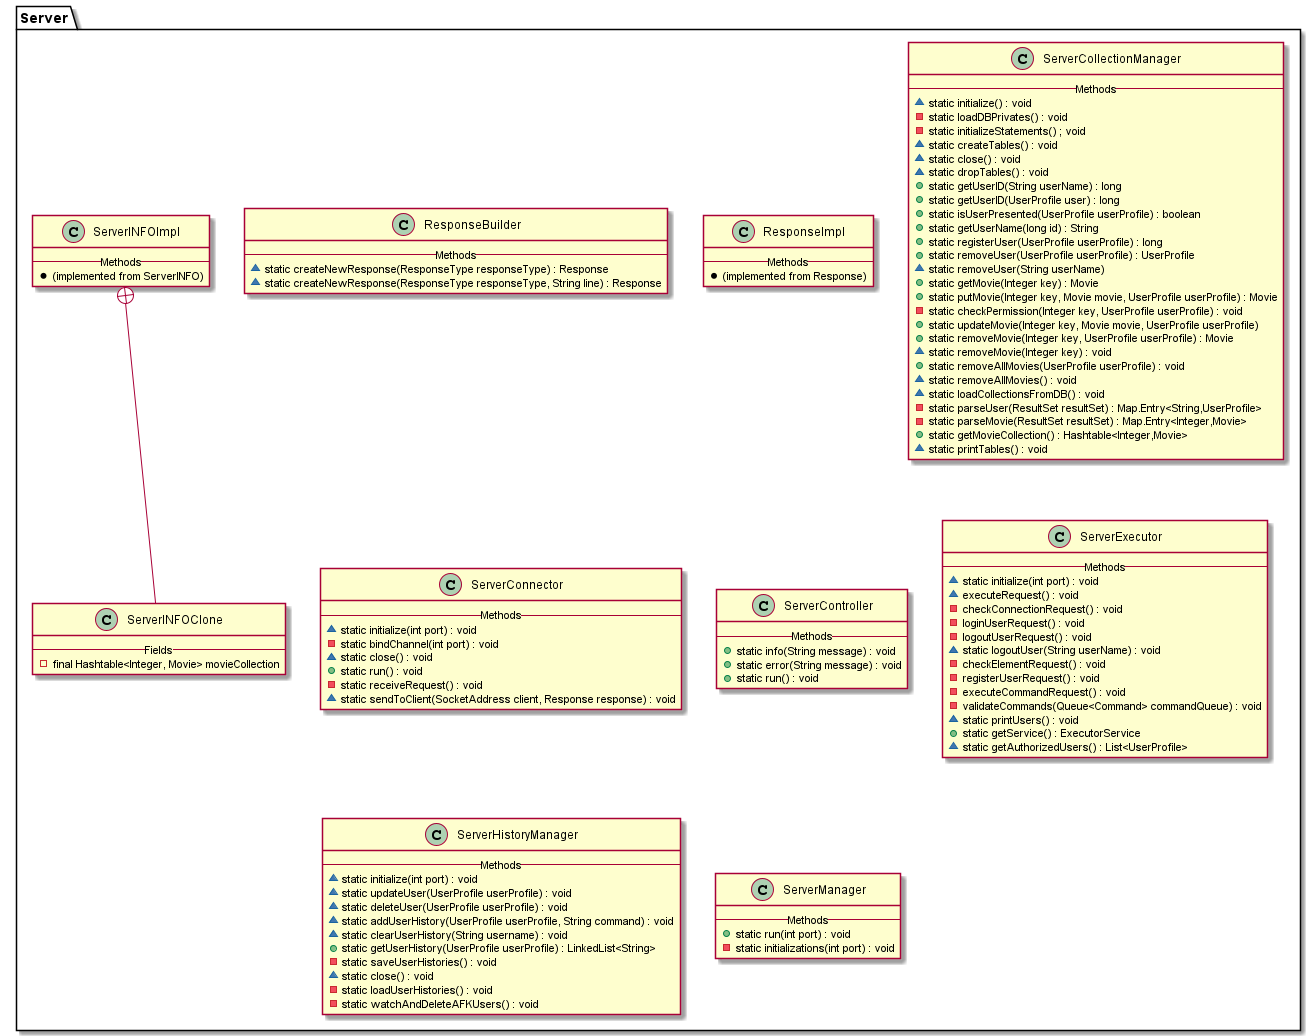

The diagram above was rendered by PlantUML. Its source (embedded in the PNG):
@startuml

package Server {

    class ResponseBuilder {
    --Methods--
    ~ static createNewResponse(ResponseType responseType) : Response
    ~ static createNewResponse(ResponseType responseType, String line) : Response
    }

    class ResponseImpl {
    --Methods--
    * (implemented from Response)
    }

    class ServerCollectionManager {
    --Methods--
    ~ static initialize() : void
    - static loadDBPrivates() : void
    - static initializeStatements() ; void
    ~ static createTables() : void
    ~ static close() : void
    ~ static dropTables() : void
    + static getUserID(String userName) : long
    + static getUserID(UserProfile user) : long
    + static isUserPresented(UserProfile userProfile) : boolean
    + static getUserName(long id) : String
    + static registerUser(UserProfile userProfile) : long
    + static removeUser(UserProfile userProfile) : UserProfile
    ~ static removeUser(String userName)
    + static getMovie(Integer key) : Movie
    + static putMovie(Integer key, Movie movie, UserProfile userProfile) : Movie
    - static checkPermission(Integer key, UserProfile userProfile) : void
    + static updateMovie(Integer key, Movie movie, UserProfile userProfile)
    + static removeMovie(Integer key, UserProfile userProfile) : Movie
    ~ static removeMovie(Integer key) : void
    + static removeAllMovies(UserProfile userProfile) : void
    ~ static removeAllMovies() : void
    ~ static loadCollectionsFromDB() : void
    - static parseUser(ResultSet resultSet) : Map.Entry<String,UserProfile>
    - static parseMovie(ResultSet resultSet) : Map.Entry<Integer,Movie>
    + static getMovieCollection() : Hashtable<Integer,Movie>
    ~ static printTables() : void
    }

    class ServerConnector {
    --Methods--
    ~ static initialize(int port) : void
    - static bindChannel(int port) : void
    ~ static close() : void
    + static run() : void
    - static receiveRequest() : void
    ~ static sendToClient(SocketAddress client, Response response) : void
    }

    class ServerController {
    --Methods--
    + static info(String message) : void
    + static error(String message) : void
    + static run() : void
    }

    class ServerExecutor {
    --Methods--
    ~ static initialize(int port) : void
    ~ executeRequest() : void
    - checkConnectionRequest() : void
    - loginUserRequest() : void
    - logoutUserRequest() : void
    ~ static logoutUser(String userName) : void
    - checkElementRequest() : void
    - registerUserRequest() : void
    - executeCommandRequest() : void
    - validateCommands(Queue<Command> commandQueue) : void
    ~ static printUsers() : void
    + static getService() : ExecutorService
    ~ static getAuthorizedUsers() : List<UserProfile>
    }

    class ServerHistoryManager {
    --Methods--
    ~ static initialize(int port) : void
    ~ static updateUser(UserProfile userProfile) : void
    ~ static deleteUser(UserProfile userProfile) : void
    ~ static addUserHistory(UserProfile userProfile, String command) : void
    ~ static clearUserHistory(String username) : void
    + static getUserHistory(UserProfile userProfile) : LinkedList<String>
    - static saveUserHistories() : void
    ~ static close() : void
    - static loadUserHistories() : void
    - static watchAndDeleteAFKUsers() : void
    }

    class ServerINFOImpl {
    --Methods--
    * (implemented from ServerINFO)
    }

    class ServerINFOClone {
    --Fields--
    - final Hashtable<Integer, Movie> movieCollection
    }

    ServerINFOClone -up-+ ServerINFOImpl

    class ServerManager {
    --Methods--
    + static run(int port) : void
    - static initializations(int port) : void
    }

}

@enduml